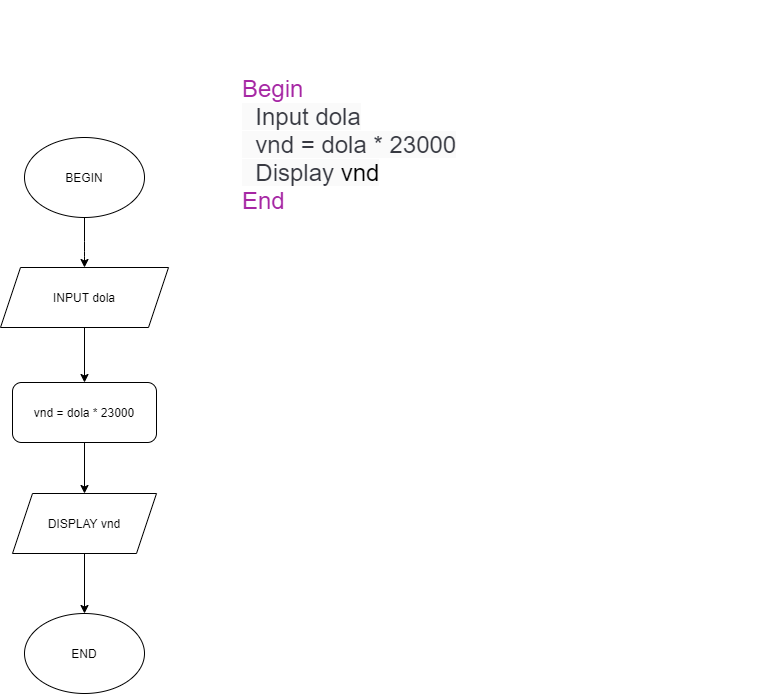

The diagram above was exported from draw.io. Its source (the exported page's mxGraphModel, read from the mxfile embedded in the PNG):
<mxGraphModel dx="920" dy="2647" grid="1" gridSize="12" guides="1" tooltips="1" connect="1" arrows="1" fold="1" page="1" pageScale="1" pageWidth="850" pageHeight="1100" math="0" shadow="0">
  <root>
    <mxCell id="0" />
    <mxCell id="1" parent="0" />
    <mxCell id="UjlOum423Yd-VRqWPQD--14" value="BEGIN" style="ellipse;whiteSpace=wrap;html=1;" vertex="1" parent="1">
      <mxGeometry x="96" y="-1999" width="120" height="80" as="geometry" />
    </mxCell>
    <mxCell id="UjlOum423Yd-VRqWPQD--49" style="edgeStyle=orthogonalEdgeStyle;rounded=0;orthogonalLoop=1;jettySize=auto;html=1;exitX=0.5;exitY=1;exitDx=0;exitDy=0;entryX=0.5;entryY=0;entryDx=0;entryDy=0;fontSize=12;" edge="1" parent="1" source="UjlOum423Yd-VRqWPQD--16" target="UjlOum423Yd-VRqWPQD--40">
      <mxGeometry relative="1" as="geometry" />
    </mxCell>
    <mxCell id="UjlOum423Yd-VRqWPQD--16" value="INPUT dola" style="shape=parallelogram;perimeter=parallelogramPerimeter;whiteSpace=wrap;html=1;fixedSize=1;" vertex="1" parent="1">
      <mxGeometry x="72" y="-1869" width="168" height="60" as="geometry" />
    </mxCell>
    <mxCell id="UjlOum423Yd-VRqWPQD--21" value="" style="endArrow=classic;html=1;exitX=0.5;exitY=1;exitDx=0;exitDy=0;" edge="1" parent="1">
      <mxGeometry width="50" height="50" relative="1" as="geometry">
        <mxPoint x="156" y="-1919.0000000000002" as="sourcePoint" />
        <mxPoint x="156" y="-1869.0000000000002" as="targetPoint" />
        <Array as="points">
          <mxPoint x="156" y="-1885" />
        </Array>
      </mxGeometry>
    </mxCell>
    <mxCell id="UjlOum423Yd-VRqWPQD--24" value="&lt;span class=&quot;hljs-keyword&quot; style=&quot;box-sizing: border-box ; color: rgb(166 , 38 , 164) ; font-size: 24px ; font-style: normal ; font-weight: 400 ; letter-spacing: normal ; text-align: left ; text-indent: 0px ; text-transform: none ; word-spacing: 0px&quot;&gt;Begin&lt;/span&gt;&lt;br style=&quot;box-sizing: border-box ; color: rgb(56 , 58 , 66) ; font-size: 24px ; font-style: normal ; font-weight: 400 ; letter-spacing: normal ; text-align: left ; text-indent: 0px ; text-transform: none ; word-spacing: 0px&quot;&gt;&lt;span style=&quot;color: rgb(56 , 58 , 66) ; font-size: 24px ; font-style: normal ; font-weight: 400 ; letter-spacing: normal ; text-align: left ; text-indent: 0px ; text-transform: none ; word-spacing: 0px ; background-color: rgb(250 , 250 , 250) ; display: inline ; float: none&quot;&gt;&amp;nbsp; Input dola&lt;/span&gt;&lt;br style=&quot;box-sizing: border-box ; color: rgb(56 , 58 , 66) ; font-size: 24px ; font-style: normal ; font-weight: 400 ; letter-spacing: normal ; text-align: left ; text-indent: 0px ; text-transform: none ; word-spacing: 0px&quot;&gt;&lt;span style=&quot;color: rgb(56 , 58 , 66) ; font-size: 24px ; font-style: normal ; font-weight: 400 ; letter-spacing: normal ; text-align: left ; text-indent: 0px ; text-transform: none ; word-spacing: 0px ; background-color: rgb(250 , 250 , 250) ; display: inline ; float: none&quot;&gt;&amp;nbsp; vnd = dola * 23000&lt;/span&gt;&lt;br style=&quot;box-sizing: border-box ; color: rgb(56 , 58 , 66) ; font-size: 24px ; font-style: normal ; font-weight: 400 ; letter-spacing: normal ; text-align: left ; text-indent: 0px ; text-transform: none ; word-spacing: 0px&quot;&gt;&lt;span style=&quot;color: rgb(56 , 58 , 66) ; font-size: 24px ; font-style: normal ; font-weight: 400 ; letter-spacing: normal ; text-align: left ; text-indent: 0px ; text-transform: none ; word-spacing: 0px ; background-color: rgb(250 , 250 , 250) ; display: inline ; float: none&quot;&gt;&amp;nbsp; Display &lt;/span&gt;&lt;span style=&quot;font-size: 24px ; font-style: normal ; font-weight: 400 ; letter-spacing: normal ; text-align: left ; text-indent: 0px ; text-transform: none ; word-spacing: 0px ; background-color: rgb(250 , 250 , 250) ; display: inline ; float: none&quot;&gt;vnd&lt;/span&gt;&lt;br style=&quot;box-sizing: border-box ; color: rgb(56 , 58 , 66) ; font-size: 24px ; font-style: normal ; font-weight: 400 ; letter-spacing: normal ; text-align: left ; text-indent: 0px ; text-transform: none ; word-spacing: 0px&quot;&gt;&lt;span class=&quot;hljs-keyword&quot; style=&quot;box-sizing: border-box ; color: rgb(166 , 38 , 164) ; font-size: 24px ; font-style: normal ; font-weight: 400 ; letter-spacing: normal ; text-align: left ; text-indent: 0px ; text-transform: none ; word-spacing: 0px&quot;&gt;End&lt;/span&gt;" style="text;html=1;align=left;verticalAlign=middle;whiteSpace=wrap;rounded=0;fontSize=24;" vertex="1" parent="1">
      <mxGeometry x="312" y="-2136" width="528" height="288" as="geometry" />
    </mxCell>
    <mxCell id="UjlOum423Yd-VRqWPQD--47" style="edgeStyle=orthogonalEdgeStyle;rounded=0;orthogonalLoop=1;jettySize=auto;html=1;exitX=0.5;exitY=1;exitDx=0;exitDy=0;entryX=0.5;entryY=0;entryDx=0;entryDy=0;fontSize=12;" edge="1" parent="1" source="UjlOum423Yd-VRqWPQD--40" target="UjlOum423Yd-VRqWPQD--42">
      <mxGeometry relative="1" as="geometry" />
    </mxCell>
    <mxCell id="UjlOum423Yd-VRqWPQD--40" value="vnd = dola * 23000" style="rounded=1;whiteSpace=wrap;html=1;strokeColor=#000000;fillColor=none;fontSize=12;align=center;labelBackgroundColor=none;" vertex="1" parent="1">
      <mxGeometry x="84" y="-1754" width="144" height="60" as="geometry" />
    </mxCell>
    <mxCell id="UjlOum423Yd-VRqWPQD--51" style="edgeStyle=orthogonalEdgeStyle;rounded=0;orthogonalLoop=1;jettySize=auto;html=1;exitX=0.5;exitY=1;exitDx=0;exitDy=0;entryX=0.5;entryY=0;entryDx=0;entryDy=0;fontSize=12;" edge="1" parent="1" source="UjlOum423Yd-VRqWPQD--42" target="UjlOum423Yd-VRqWPQD--50">
      <mxGeometry relative="1" as="geometry" />
    </mxCell>
    <mxCell id="UjlOum423Yd-VRqWPQD--42" value="DISPLAY vnd" style="shape=parallelogram;perimeter=parallelogramPerimeter;whiteSpace=wrap;html=1;fixedSize=1;strokeColor=#000000;fillColor=none;fontSize=12;align=center;" vertex="1" parent="1">
      <mxGeometry x="84" y="-1643" width="144" height="60" as="geometry" />
    </mxCell>
    <mxCell id="UjlOum423Yd-VRqWPQD--50" value="END&lt;br&gt;" style="ellipse;whiteSpace=wrap;html=1;strokeColor=#000000;fillColor=none;fontSize=12;align=center;" vertex="1" parent="1">
      <mxGeometry x="96" y="-1523" width="120" height="80" as="geometry" />
    </mxCell>
  </root>
</mxGraphModel>